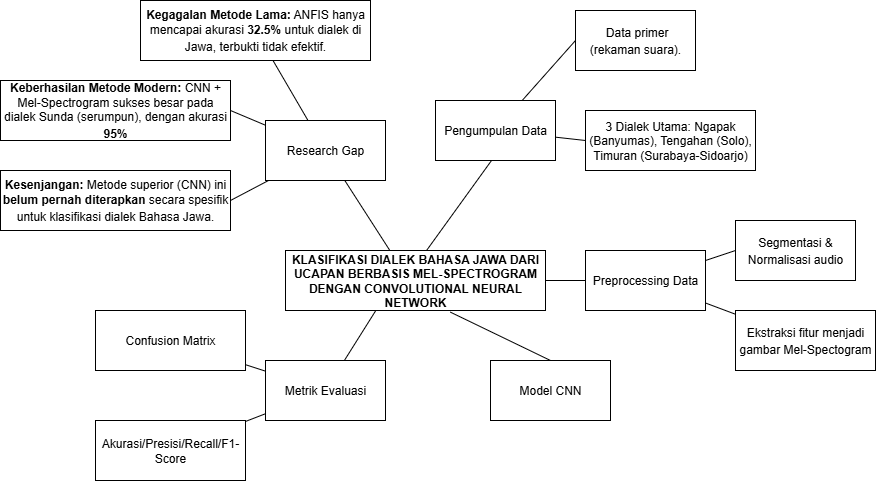

The diagram above was exported from draw.io. Its source (the exported page's mxGraphModel, read from the mxfile embedded in the PNG):
<mxGraphModel dx="2090" dy="683" grid="1" gridSize="10" guides="1" tooltips="1" connect="1" arrows="1" fold="1" page="1" pageScale="1" pageWidth="850" pageHeight="1100" math="0" shadow="0">
  <root>
    <mxCell id="0" />
    <mxCell id="1" parent="0" />
    <mxCell id="2" style="rounded=0;orthogonalLoop=1;jettySize=auto;html=1;endArrow=none;endFill=0;exitX=0.403;exitY=0.011;exitDx=0;exitDy=0;exitPerimeter=0;" edge="1" source="30" target="26" parent="1">
      <mxGeometry relative="1" as="geometry">
        <mxPoint x="308.57142857142844" y="640" as="sourcePoint" />
      </mxGeometry>
    </mxCell>
    <mxCell id="3" style="rounded=0;orthogonalLoop=1;jettySize=auto;html=1;endArrow=none;endFill=0;exitX=0.347;exitY=1.003;exitDx=0;exitDy=0;exitPerimeter=0;" edge="1" source="30" target="20" parent="1">
      <mxGeometry relative="1" as="geometry">
        <mxPoint x="306.6666666666665" y="720" as="sourcePoint" />
      </mxGeometry>
    </mxCell>
    <mxCell id="4" style="rounded=0;orthogonalLoop=1;jettySize=auto;html=1;entryX=0.5;entryY=0;entryDx=0;entryDy=0;endArrow=none;endFill=0;exitX=0.634;exitY=1.027;exitDx=0;exitDy=0;exitPerimeter=0;" edge="1" source="30" target="17" parent="1">
      <mxGeometry relative="1" as="geometry">
        <mxPoint x="407.7777777777778" y="720" as="sourcePoint" />
      </mxGeometry>
    </mxCell>
    <mxCell id="5" style="rounded=0;orthogonalLoop=1;jettySize=auto;html=1;entryX=0;entryY=0.5;entryDx=0;entryDy=0;endArrow=none;endFill=0;" edge="1" target="14" parent="1">
      <mxGeometry relative="1" as="geometry">
        <mxPoint x="480" y="680" as="sourcePoint" />
      </mxGeometry>
    </mxCell>
    <mxCell id="6" style="rounded=0;orthogonalLoop=1;jettySize=auto;html=1;entryX=0.468;entryY=0.997;entryDx=0;entryDy=0;endArrow=none;endFill=0;exitX=0.538;exitY=0.027;exitDx=0;exitDy=0;exitPerimeter=0;entryPerimeter=0;" edge="1" source="30" target="9" parent="1">
      <mxGeometry relative="1" as="geometry">
        <mxPoint x="370" y="640" as="sourcePoint" />
      </mxGeometry>
    </mxCell>
    <mxCell id="7" style="rounded=0;orthogonalLoop=1;jettySize=auto;html=1;entryX=0;entryY=0.5;entryDx=0;entryDy=0;endArrow=none;endFill=0;" edge="1" source="9" target="10" parent="1">
      <mxGeometry relative="1" as="geometry" />
    </mxCell>
    <mxCell id="8" style="rounded=0;orthogonalLoop=1;jettySize=auto;html=1;entryX=0;entryY=0.5;entryDx=0;entryDy=0;endArrow=none;endFill=0;" edge="1" source="9" target="11" parent="1">
      <mxGeometry relative="1" as="geometry" />
    </mxCell>
    <mxCell id="9" value="Pengumpulan Data" style="rounded=0;whiteSpace=wrap;html=1;" vertex="1" parent="1">
      <mxGeometry x="370" y="500" width="120" height="60" as="geometry" />
    </mxCell>
    <mxCell id="10" value="&lt;span class=&quot;citation-1436 citation-end-1436&quot;&gt;&amp;nbsp;Data primer (rekaman suara)&lt;sup data-turn-source-index=&quot;10&quot; class=&quot;superscript&quot;&gt;&lt;/sup&gt;&lt;/span&gt;." style="rounded=0;whiteSpace=wrap;html=1;" vertex="1" parent="1">
      <mxGeometry x="510" y="410" width="120" height="60" as="geometry" />
    </mxCell>
    <mxCell id="11" value="3 Dialek Utama: Ngapak (Banyumas), Tengahan (Solo), Timuran (Surabaya-Sidoarjo)" style="rounded=0;whiteSpace=wrap;html=1;" vertex="1" parent="1">
      <mxGeometry x="520" y="510" width="170" height="60" as="geometry" />
    </mxCell>
    <mxCell id="12" style="rounded=0;orthogonalLoop=1;jettySize=auto;html=1;entryX=0;entryY=0.5;entryDx=0;entryDy=0;endArrow=none;endFill=0;" edge="1" source="14" target="15" parent="1">
      <mxGeometry relative="1" as="geometry" />
    </mxCell>
    <mxCell id="13" style="rounded=0;orthogonalLoop=1;jettySize=auto;html=1;endArrow=none;endFill=0;" edge="1" source="14" target="16" parent="1">
      <mxGeometry relative="1" as="geometry" />
    </mxCell>
    <mxCell id="14" value="Preprocessing Data" style="rounded=0;whiteSpace=wrap;html=1;" vertex="1" parent="1">
      <mxGeometry x="520" y="650" width="120" height="60" as="geometry" />
    </mxCell>
    <mxCell id="15" value="&lt;span class=&quot;citation-1433 citation-end-1433&quot;&gt;Segmentasi &amp;amp; Normalisasi audio&lt;sup data-turn-source-index=&quot;13&quot; class=&quot;superscript&quot;&gt;&lt;/sup&gt;&lt;sup data-turn-source-index=&quot;13&quot; class=&quot;superscript&quot;&gt;&lt;/sup&gt;&lt;sup data-turn-source-index=&quot;13&quot; class=&quot;superscript&quot;&gt;&lt;/sup&gt;&lt;sup data-turn-source-index=&quot;13&quot; class=&quot;superscript&quot;&gt;&lt;/sup&gt;&lt;/span&gt;" style="rounded=0;whiteSpace=wrap;html=1;" vertex="1" parent="1">
      <mxGeometry x="670" y="620" width="120" height="60" as="geometry" />
    </mxCell>
    <mxCell id="16" value="&lt;span class=&quot;citation-1433 citation-end-1433&quot;&gt;Ekstraksi fitur menjadi gambar Mel-Spectogram&lt;sup data-turn-source-index=&quot;13&quot; class=&quot;superscript&quot;&gt;&lt;/sup&gt;&lt;/span&gt;" style="rounded=0;whiteSpace=wrap;html=1;" vertex="1" parent="1">
      <mxGeometry x="670" y="710" width="140" height="60" as="geometry" />
    </mxCell>
    <mxCell id="17" value="Model CNN" style="rounded=0;whiteSpace=wrap;html=1;" vertex="1" parent="1">
      <mxGeometry x="425" y="760" width="120" height="60" as="geometry" />
    </mxCell>
    <mxCell id="18" style="rounded=0;orthogonalLoop=1;jettySize=auto;html=1;endArrow=none;endFill=0;" edge="1" source="20" target="22" parent="1">
      <mxGeometry relative="1" as="geometry" />
    </mxCell>
    <mxCell id="19" style="rounded=0;orthogonalLoop=1;jettySize=auto;html=1;endArrow=none;endFill=0;" edge="1" source="20" target="21" parent="1">
      <mxGeometry relative="1" as="geometry" />
    </mxCell>
    <mxCell id="20" value="Metrik Evaluasi" style="rounded=0;whiteSpace=wrap;html=1;" vertex="1" parent="1">
      <mxGeometry x="200" y="760" width="120" height="60" as="geometry" />
    </mxCell>
    <mxCell id="21" value="Akurasi/Presisi/Recall/F1-Score" style="rounded=0;whiteSpace=wrap;html=1;" vertex="1" parent="1">
      <mxGeometry x="30" y="820" width="150" height="60" as="geometry" />
    </mxCell>
    <mxCell id="22" value="Confusion Matrix" style="rounded=0;whiteSpace=wrap;html=1;" vertex="1" parent="1">
      <mxGeometry x="30" y="710" width="150" height="60" as="geometry" />
    </mxCell>
    <mxCell id="23" style="rounded=0;orthogonalLoop=1;jettySize=auto;html=1;endArrow=none;endFill=0;" edge="1" source="26" target="27" parent="1">
      <mxGeometry relative="1" as="geometry" />
    </mxCell>
    <mxCell id="24" style="rounded=0;orthogonalLoop=1;jettySize=auto;html=1;entryX=1;entryY=0.5;entryDx=0;entryDy=0;endArrow=none;endFill=0;" edge="1" source="26" target="28" parent="1">
      <mxGeometry relative="1" as="geometry" />
    </mxCell>
    <mxCell id="25" style="rounded=0;orthogonalLoop=1;jettySize=auto;html=1;entryX=1;entryY=0.5;entryDx=0;entryDy=0;endArrow=none;endFill=0;" edge="1" source="26" target="29" parent="1">
      <mxGeometry relative="1" as="geometry" />
    </mxCell>
    <mxCell id="26" value="Research Gap" style="rounded=0;whiteSpace=wrap;html=1;" vertex="1" parent="1">
      <mxGeometry x="200" y="520" width="120" height="60" as="geometry" />
    </mxCell>
    <mxCell id="27" value="&lt;b&gt;Kegagalan Metode Lama:&lt;/b&gt;&lt;span class=&quot;citation-1441&quot;&gt;&amp;nbsp;ANFIS hanya mencapai akurasi&amp;nbsp;&lt;/span&gt;&lt;b&gt;32.5%&lt;/b&gt;&lt;span class=&quot;citation-1441 citation-end-1441&quot;&gt;&amp;nbsp;untuk dialek di Jawa, terbukti tidak efektif&lt;sup data-turn-source-index=&quot;5&quot; class=&quot;superscript&quot;&gt;&lt;/sup&gt;&lt;/span&gt;." style="rounded=0;whiteSpace=wrap;html=1;" vertex="1" parent="1">
      <mxGeometry x="75" y="400" width="230" height="60" as="geometry" />
    </mxCell>
    <mxCell id="28" value="&lt;b&gt;Keberhasilan Metode Modern:&lt;/b&gt;&lt;span class=&quot;citation-1440&quot;&gt; CNN + Mel-Spectrogram sukses besar pada dialek Sunda (serumpun), dengan akurasi &lt;/span&gt;&lt;b&gt;95%&lt;/b&gt;&lt;span class=&quot;citation-1440 citation-end-1440&quot;&gt;&lt;sup data-turn-source-index=&quot;6&quot; class=&quot;superscript&quot;&gt;&lt;/sup&gt;&lt;/span&gt;" style="rounded=0;whiteSpace=wrap;html=1;" vertex="1" parent="1">
      <mxGeometry x="-65" y="480" width="230" height="60" as="geometry" />
    </mxCell>
    <mxCell id="29" value="&lt;b&gt;Kesenjangan:&lt;/b&gt;&lt;span class=&quot;citation-1439&quot;&gt; Metode superior (CNN) ini &lt;/span&gt;&lt;b&gt;belum pernah diterapkan&lt;/b&gt;&lt;span class=&quot;citation-1439 citation-end-1439&quot;&gt; secara spesifik untuk klasifikasi dialek Bahasa Jawa&lt;sup data-turn-source-index=&quot;7&quot; class=&quot;superscript&quot;&gt;&lt;/sup&gt;&lt;/span&gt;." style="rounded=0;whiteSpace=wrap;html=1;" vertex="1" parent="1">
      <mxGeometry x="-65" y="570" width="230" height="60" as="geometry" />
    </mxCell>
    <mxCell id="30" value="&lt;b&gt;KLASIFIKASI DIALEK BAHASA JAWA DARI UCAPAN BERBASIS MEL-SPECTROGRAM DENGAN CONVOLUTIONAL NEURAL NETWORK&lt;/b&gt;" style="rounded=0;whiteSpace=wrap;html=1;" vertex="1" parent="1">
      <mxGeometry x="220" y="650" width="260" height="60" as="geometry" />
    </mxCell>
  </root>
</mxGraphModel>